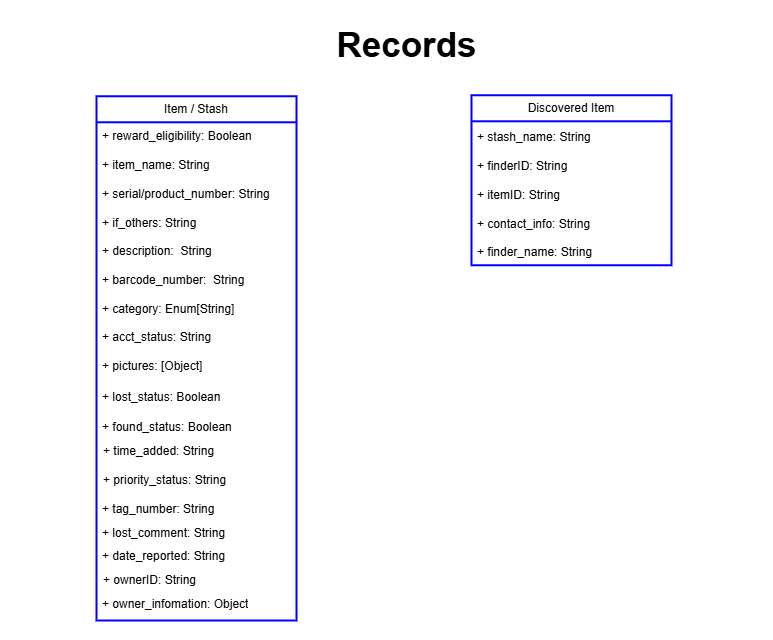

The diagram above was exported from draw.io. Its source (the exported page's mxGraphModel, read from the mxfile embedded in the PNG):
<mxGraphModel dx="3156" dy="1986" grid="1" gridSize="10" guides="1" tooltips="1" connect="1" arrows="1" fold="1" page="1" pageScale="1" pageWidth="850" pageHeight="1100" math="0" shadow="0">
  <root>
    <mxCell id="0" />
    <mxCell id="1" parent="0" />
    <mxCell id="zIVo97YAw3VHjL_GZqyN-1" value="" style="rounded=0;whiteSpace=wrap;html=1;strokeWidth=2;strokeColor=none;container=0;" vertex="1" parent="1">
      <mxGeometry x="-1682" y="-40" width="772" height="640" as="geometry" />
    </mxCell>
    <mxCell id="zIVo97YAw3VHjL_GZqyN-2" value="Records" style="text;strokeColor=none;align=center;fillColor=none;html=1;verticalAlign=middle;whiteSpace=wrap;rounded=0;fontSize=35;fontStyle=1;container=0;" vertex="1" parent="1">
      <mxGeometry x="-1482" y="-9.999999999999986" width="413.49" height="27.33" as="geometry" />
    </mxCell>
    <mxCell id="zIVo97YAw3VHjL_GZqyN-15" value="Item / Stash" style="swimlane;fontStyle=0;childLayout=stackLayout;horizontal=1;startSize=26;fillColor=none;horizontalStack=0;resizeParent=1;resizeParentMax=0;resizeLast=0;collapsible=1;marginBottom=0;whiteSpace=wrap;html=1;container=0;swimlaneFillColor=none;strokeColor=#0000FF;strokeWidth=2;" vertex="1" parent="1">
      <mxGeometry x="-1586" y="55.79" width="200" height="524.21" as="geometry">
        <mxRectangle width="100" height="30" as="alternateBounds" />
      </mxGeometry>
    </mxCell>
    <mxCell id="zIVo97YAw3VHjL_GZqyN-16" value="+ reward_eligibility: Boolean" style="text;strokeColor=none;fillColor=none;align=left;verticalAlign=top;spacingLeft=4;spacingRight=4;overflow=hidden;rotatable=0;points=[[0,0.5],[1,0.5]];portConstraint=eastwest;whiteSpace=wrap;html=1;" vertex="1" parent="1">
      <mxGeometry x="-1586" y="82.4796551724138" width="175" height="28.689655172413794" as="geometry" />
    </mxCell>
    <mxCell id="zIVo97YAw3VHjL_GZqyN-17" value="+ item_name: String" style="text;strokeColor=none;fillColor=none;align=left;verticalAlign=top;spacingLeft=4;spacingRight=4;overflow=hidden;rotatable=0;points=[[0,0.5],[1,0.5]];portConstraint=eastwest;whiteSpace=wrap;html=1;" vertex="1" parent="1">
      <mxGeometry x="-1586" y="111.16931034482758" width="175" height="28.689655172413794" as="geometry" />
    </mxCell>
    <mxCell id="zIVo97YAw3VHjL_GZqyN-18" value="+ if_others: String" style="text;strokeColor=none;fillColor=none;align=left;verticalAlign=top;spacingLeft=4;spacingRight=4;overflow=hidden;rotatable=0;points=[[0,0.5],[1,0.5]];portConstraint=eastwest;whiteSpace=wrap;html=1;" vertex="1" parent="1">
      <mxGeometry x="-1586" y="168.5486206896552" width="200" height="28.689655172413794" as="geometry" />
    </mxCell>
    <mxCell id="zIVo97YAw3VHjL_GZqyN-19" value="+ description:&amp;nbsp; String" style="text;strokeColor=none;fillColor=none;align=left;verticalAlign=top;spacingLeft=4;spacingRight=4;overflow=hidden;rotatable=0;points=[[0,0.5],[1,0.5]];portConstraint=eastwest;whiteSpace=wrap;html=1;" vertex="1" parent="1">
      <mxGeometry x="-1586" y="197.23827586206897" width="200" height="28.689655172413794" as="geometry" />
    </mxCell>
    <mxCell id="zIVo97YAw3VHjL_GZqyN-20" value="+ barcode_number:&amp;nbsp; String" style="text;strokeColor=none;fillColor=none;align=left;verticalAlign=top;spacingLeft=4;spacingRight=4;overflow=hidden;rotatable=0;points=[[0,0.5],[1,0.5]];portConstraint=eastwest;whiteSpace=wrap;html=1;" vertex="1" parent="1">
      <mxGeometry x="-1586" y="225.92793103448275" width="200" height="28.689655172413794" as="geometry" />
    </mxCell>
    <mxCell id="zIVo97YAw3VHjL_GZqyN-21" value="+ category: Enum[String]" style="text;strokeColor=none;fillColor=none;align=left;verticalAlign=top;spacingLeft=4;spacingRight=4;overflow=hidden;rotatable=0;points=[[0,0.5],[1,0.5]];portConstraint=eastwest;whiteSpace=wrap;html=1;" vertex="1" parent="1">
      <mxGeometry x="-1586" y="254.61758620689653" width="200" height="28.689655172413794" as="geometry" />
    </mxCell>
    <mxCell id="zIVo97YAw3VHjL_GZqyN-22" value="+ acct_status: String" style="text;strokeColor=none;fillColor=none;align=left;verticalAlign=top;spacingLeft=4;spacingRight=4;overflow=hidden;rotatable=0;points=[[0,0.5],[1,0.5]];portConstraint=eastwest;whiteSpace=wrap;html=1;" vertex="1" parent="1">
      <mxGeometry x="-1586" y="283.30724137931037" width="200" height="28.689655172413794" as="geometry" />
    </mxCell>
    <mxCell id="zIVo97YAw3VHjL_GZqyN-23" value="+ pictures: [Object]" style="text;strokeColor=none;fillColor=none;align=left;verticalAlign=top;spacingLeft=4;spacingRight=4;overflow=hidden;rotatable=0;points=[[0,0.5],[1,0.5]];portConstraint=eastwest;whiteSpace=wrap;html=1;" vertex="1" parent="1">
      <mxGeometry x="-1586" y="311.99689655172415" width="200" height="28.689655172413794" as="geometry" />
    </mxCell>
    <mxCell id="zIVo97YAw3VHjL_GZqyN-24" value="+ serial/product_number: String" style="text;strokeColor=none;fillColor=none;align=left;verticalAlign=top;spacingLeft=4;spacingRight=4;overflow=hidden;rotatable=0;points=[[0,0.5],[1,0.5]];portConstraint=eastwest;whiteSpace=wrap;html=1;" vertex="1" parent="1">
      <mxGeometry x="-1586" y="139.8589655172414" width="200" height="28.689655172413794" as="geometry" />
    </mxCell>
    <mxCell id="zIVo97YAw3VHjL_GZqyN-25" value="+ found_status: Boolean" style="text;strokeColor=none;fillColor=none;align=left;verticalAlign=top;spacingLeft=4;spacingRight=4;overflow=hidden;rotatable=0;points=[[0,0.5],[1,0.5]];portConstraint=eastwest;whiteSpace=wrap;html=1;" vertex="1" parent="1">
      <mxGeometry x="-1586" y="372.6865517241379" width="200" height="28.689655172413794" as="geometry" />
    </mxCell>
    <mxCell id="zIVo97YAw3VHjL_GZqyN-26" value="+ lost_status: Boolean" style="text;strokeColor=none;fillColor=none;align=left;verticalAlign=top;spacingLeft=4;spacingRight=4;overflow=hidden;rotatable=0;points=[[0,0.5],[1,0.5]];portConstraint=eastwest;whiteSpace=wrap;html=1;" vertex="1" parent="1">
      <mxGeometry x="-1586" y="343.30655172413793" width="200" height="28.689655172413794" as="geometry" />
    </mxCell>
    <mxCell id="zIVo97YAw3VHjL_GZqyN-27" value="+ time_added: String" style="text;strokeColor=none;fillColor=none;align=left;verticalAlign=top;spacingLeft=4;spacingRight=4;overflow=hidden;rotatable=0;points=[[0,0.5],[1,0.5]];portConstraint=eastwest;whiteSpace=wrap;html=1;" vertex="1" parent="1">
      <mxGeometry x="-1585" y="396.6865517241379" width="200" height="28.689655172413794" as="geometry" />
    </mxCell>
    <mxCell id="zIVo97YAw3VHjL_GZqyN-28" value="Discovered Item" style="swimlane;fontStyle=0;childLayout=stackLayout;horizontal=1;startSize=26;fillColor=none;horizontalStack=0;resizeParent=1;resizeParentMax=0;resizeLast=0;collapsible=1;marginBottom=0;whiteSpace=wrap;html=1;container=0;swimlaneFillColor=none;strokeColor=#0000FF;strokeWidth=2;" vertex="1" parent="1">
      <mxGeometry x="-1211" y="54.79" width="200" height="170" as="geometry">
        <mxRectangle width="100" height="30" as="alternateBounds" />
      </mxGeometry>
    </mxCell>
    <mxCell id="zIVo97YAw3VHjL_GZqyN-29" value="+ stash_name: String" style="text;strokeColor=none;fillColor=none;align=left;verticalAlign=top;spacingLeft=4;spacingRight=4;overflow=hidden;rotatable=0;points=[[0,0.5],[1,0.5]];portConstraint=eastwest;whiteSpace=wrap;html=1;" vertex="1" parent="1">
      <mxGeometry x="-1211" y="83.4796551724138" width="175" height="28.689655172413794" as="geometry" />
    </mxCell>
    <mxCell id="zIVo97YAw3VHjL_GZqyN-30" value="+ finderID: String" style="text;strokeColor=none;fillColor=none;align=left;verticalAlign=top;spacingLeft=4;spacingRight=4;overflow=hidden;rotatable=0;points=[[0,0.5],[1,0.5]];portConstraint=eastwest;whiteSpace=wrap;html=1;" vertex="1" parent="1">
      <mxGeometry x="-1211" y="112.16931034482758" width="175" height="28.689655172413794" as="geometry" />
    </mxCell>
    <mxCell id="zIVo97YAw3VHjL_GZqyN-31" value="+ contact_info: String" style="text;strokeColor=none;fillColor=none;align=left;verticalAlign=top;spacingLeft=4;spacingRight=4;overflow=hidden;rotatable=0;points=[[0,0.5],[1,0.5]];portConstraint=eastwest;whiteSpace=wrap;html=1;" vertex="1" parent="1">
      <mxGeometry x="-1211" y="169.54862068965517" width="200" height="28.689655172413794" as="geometry" />
    </mxCell>
    <mxCell id="zIVo97YAw3VHjL_GZqyN-32" value="+ finder_name: String" style="text;strokeColor=none;fillColor=none;align=left;verticalAlign=top;spacingLeft=4;spacingRight=4;overflow=hidden;rotatable=0;points=[[0,0.5],[1,0.5]];portConstraint=eastwest;whiteSpace=wrap;html=1;" vertex="1" parent="1">
      <mxGeometry x="-1211" y="198.23827586206895" width="200" height="28.689655172413794" as="geometry" />
    </mxCell>
    <mxCell id="zIVo97YAw3VHjL_GZqyN-33" value="+ itemID: String" style="text;strokeColor=none;fillColor=none;align=left;verticalAlign=top;spacingLeft=4;spacingRight=4;overflow=hidden;rotatable=0;points=[[0,0.5],[1,0.5]];portConstraint=eastwest;whiteSpace=wrap;html=1;" vertex="1" parent="1">
      <mxGeometry x="-1211" y="140.8589655172414" width="200" height="28.689655172413794" as="geometry" />
    </mxCell>
    <mxCell id="zIVo97YAw3VHjL_GZqyN-36" value="+ priority_status: String" style="text;strokeColor=none;fillColor=none;align=left;verticalAlign=top;spacingLeft=4;spacingRight=4;overflow=hidden;rotatable=0;points=[[0,0.5],[1,0.5]];portConstraint=eastwest;whiteSpace=wrap;html=1;" vertex="1" parent="1">
      <mxGeometry x="-1585" y="426.31" width="200" height="23.69" as="geometry" />
    </mxCell>
    <mxCell id="zIVo97YAw3VHjL_GZqyN-37" value="+ tag_number: String" style="text;strokeColor=none;fillColor=none;align=left;verticalAlign=top;spacingLeft=4;spacingRight=4;overflow=hidden;rotatable=0;points=[[0,0.5],[1,0.5]];portConstraint=eastwest;whiteSpace=wrap;html=1;" vertex="1" parent="1">
      <mxGeometry x="-1586" y="455" width="200" height="23.69" as="geometry" />
    </mxCell>
    <mxCell id="zIVo97YAw3VHjL_GZqyN-39" value="+ lost_comment: String" style="text;strokeColor=none;fillColor=none;align=left;verticalAlign=top;spacingLeft=4;spacingRight=4;overflow=hidden;rotatable=0;points=[[0,0.5],[1,0.5]];portConstraint=eastwest;whiteSpace=wrap;html=1;" vertex="1" parent="1">
      <mxGeometry x="-1586" y="478.69" width="200" height="23.69" as="geometry" />
    </mxCell>
    <mxCell id="zIVo97YAw3VHjL_GZqyN-40" value="+ date_reported: String" style="text;strokeColor=none;fillColor=none;align=left;verticalAlign=top;spacingLeft=4;spacingRight=4;overflow=hidden;rotatable=0;points=[[0,0.5],[1,0.5]];portConstraint=eastwest;whiteSpace=wrap;html=1;" vertex="1" parent="1">
      <mxGeometry x="-1586" y="502.38" width="200" height="23.69" as="geometry" />
    </mxCell>
    <mxCell id="zIVo97YAw3VHjL_GZqyN-41" value="+ ownerID: String" style="text;strokeColor=none;fillColor=none;align=left;verticalAlign=top;spacingLeft=4;spacingRight=4;overflow=hidden;rotatable=0;points=[[0,0.5],[1,0.5]];portConstraint=eastwest;whiteSpace=wrap;html=1;" vertex="1" parent="1">
      <mxGeometry x="-1585" y="526" width="200" height="23.69" as="geometry" />
    </mxCell>
    <mxCell id="zIVo97YAw3VHjL_GZqyN-42" value="+ owner_infomation: Object" style="text;strokeColor=none;fillColor=none;align=left;verticalAlign=top;spacingLeft=4;spacingRight=4;overflow=hidden;rotatable=0;points=[[0,0.5],[1,0.5]];portConstraint=eastwest;whiteSpace=wrap;html=1;" vertex="1" parent="1">
      <mxGeometry x="-1586" y="550" width="200" height="23.69" as="geometry" />
    </mxCell>
  </root>
</mxGraphModel>